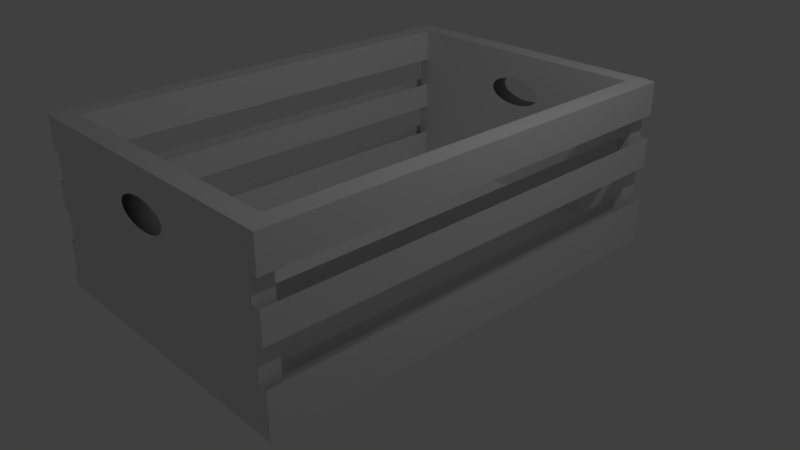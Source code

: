 # Source: crate_final.blend  (saved by Blender 2.79.0; exported with 4.5.12 LTS)
import bpy
from mathutils import Matrix  # noqa: F401  (used for matrix-valued properties, if any)

bpy.ops.wm.read_factory_settings(use_empty=True)
scene = bpy.context.scene
scene.name = 'Scene'

# ---- collections
col_collection_1 = bpy.data.collections.new('Collection 1'); scene.collection.children.link(col_collection_1)

# ---- materials (node trees are filled in below, after node groups)
mat_material_001 = bpy.data.materials.new('Material.001')
mat_material_001.alpha_threshold = 0.0
mat_material_001.use_transparent_shadow = False
mat_material_001.roughness = 0.5
mat_material_003 = bpy.data.materials.new('Material.003')
mat_material_003.alpha_threshold = 0.0
mat_material_003.use_transparent_shadow = False
mat_material_003.roughness = 0.5
mat_base = bpy.data.materials.new('Base')
mat_base.alpha_threshold = 0.0
mat_base.use_transparent_shadow = False
mat_base.roughness = 0.5
mat_base.line_color = (0.0, 0.0, 0.0, 1.0)
mat_material_002 = bpy.data.materials.new('Material.002')
mat_material_002.alpha_threshold = 0.0
mat_material_002.use_transparent_shadow = False
mat_material_002.roughness = 0.5
mat_material = bpy.data.materials.new('Material')
mat_material.alpha_threshold = 0.0
mat_material.use_transparent_shadow = False
mat_material.roughness = 0.5

# ---- material node trees

# ---- world
world_world = bpy.data.worlds.new('World'); scene.world = world_world
world_world.color = (0.05088, 0.05088, 0.05088)
world_world.use_sun_shadow = False
world_world.sun_shadow_jitter_overblur = 0.0
world_world.cycles.sampling_method = 'MANUAL'

# ---- cameras
cam_camera = bpy.data.cameras.new('Camera')
cam_camera.clip_end = 100.0
cam_camera.lens = 35.0
cam_camera.sensor_width = 32.0
cam_camera.sensor_height = 18.0
cam_camera.ortho_scale = 7.314
cam_camera.dof.focus_distance = 0.0
cam_camera.dof.aperture_fstop = 128.0

# ---- lights
light_lamp = bpy.data.lights.new('Lamp', 'POINT')
light_lamp.transmission_factor = 0.0
light_lamp.cutoff_distance = 30.0
light_lamp.energy = 100.0
light_lamp.shadow_buffer_clip_start = 1.001
light_lamp.shadow_soft_size = 0.1
light_lamp.shadow_maximum_resolution = 0.006
light_lamp.use_absolute_resolution = True

# ---- meshes
me_cube_004 = bpy.data.meshes.new('Cube.004')
me_cube_004.from_pydata([(-1.0, -1.0, -1.0), (-1.0, -1.0, 1.0), (-1.0, 1.0, -1.0), (-1.0, 1.0, 1.0), (1.0, -1.0, -1.0), (1.0, -1.0, 1.0), (1.0, 1.0, -1.0), (1.0, 1.0, 1.0), (1.0, -0.08931, 0.6243), (-1.0, -0.08931, 0.6243), (1.0, -0.007761, 0.6386), (-1.0, -0.007761, 0.6386), (1.0, -0.04934, 0.635), (-1.0, -0.04934, 0.635), (1.0, -0.185, 0.3468), (-1.0, -0.185, 0.3468), (1.0, -0.1584, 0.3184), (-1.0, -0.1584, 0.3184), (1.0, -0.2046, 0.3792), (-1.0, -0.2046, 0.3792), (1.0, -0.1262, 0.295), (-1.0, -0.1262, 0.295), (1.0, -0.007762, 0.2634), (-1.0, -0.007762, 0.2634), (1.0, 0.03381, 0.267), (-1.0, 0.03381, 0.267), (1.0, -0.04934, 0.267), (-1.0, -0.04934, 0.267), (1.0, 0.2012, 0.4876), (-1.0, 0.2012, 0.4876), (1.0, 0.1429, 0.5836), (-1.0, 0.1429, 0.5836), (1.0, 0.1106, 0.607), (-1.0, 0.1106, 0.607), (1.0, 0.07379, 0.2777), (-1.0, 0.07379, 0.2777), (1.0, 0.1891, 0.5228), (-1.0, 0.1891, 0.5228), (1.0, -0.185, 0.5552), (-1.0, -0.185, 0.5552), (1.0, -0.1584, 0.5836), (-1.0, -0.1584, 0.5836), (1.0, 0.03381, 0.635), (-1.0, 0.03381, 0.635), (1.0, -0.2046, 0.5228), (-1.0, -0.2046, 0.5228), (1.0, 0.1891, 0.3792), (-1.0, 0.1891, 0.3792), (1.0, 0.2012, 0.4144), (-1.0, 0.2012, 0.4144), (1.0, 0.1694, 0.3468), (-1.0, 0.1694, 0.3468), (1.0, 0.2053, 0.451), (-1.0, 0.2053, 0.451), (1.0, -0.2168, 0.4144), (-1.0, -0.2168, 0.4144), (1.0, -0.1262, 0.607), (-1.0, -0.1262, 0.607), (1.0, -0.08931, 0.2777), (-1.0, -0.08931, 0.2777), (1.0, -0.2209, 0.451), (-1.0, -0.2209, 0.451), (1.0, 0.1694, 0.5552), (-1.0, 0.1694, 0.5552), (1.0, 0.1429, 0.3184), (-1.0, 0.1429, 0.3184), (1.0, 0.1106, 0.295), (-1.0, 0.1106, 0.295), (1.0, -0.2168, 0.4876), (-1.0, -0.2168, 0.4876), (1.0, 0.07379, 0.6243), (-1.0, 0.07379, 0.6243), (-45.2, 0.9201, -1.002), (-45.2, 0.9201, 0.9961), (0.9162, 0.9201, -1.002), (0.9162, 0.9201, 0.9961), (-45.2, 1.059, -1.002), (-45.2, 1.059, 0.9961), (0.9162, 1.059, -1.002), (0.9162, 1.059, 0.9961), (0.9162, 0.9201, -0.6056), (0.9162, 1.059, -0.6056), (-45.2, 1.059, -0.6056), (-45.2, 0.9201, -0.6056), (-45.2, 0.9201, 0.2501), (0.9162, 0.9201, 0.2501), (0.9162, 1.059, 0.2501), (-45.2, 1.059, 0.2501), (-45.2, 0.9201, 0.5574), (0.9162, 0.9201, 0.5574), (0.9162, 1.059, 0.5574), (-45.2, 1.059, 0.5574), (0.9162, 0.9201, -0.1553), (0.9162, 1.059, -0.1553), (-45.2, 1.059, -0.1553), (-45.2, 0.9201, -0.1553), (0.9162, 1.058, -1.217), (-45.2, 1.058, -1.217), (-45.2, -1.073, -1.217), (0.9162, -1.073, -1.217), (0.9162, 1.058, -0.993), (-45.2, 1.058, -0.993), (-45.2, -1.073, -0.993), (0.9162, -1.073, -0.993), (-45.08, -1.071, -0.9989), (-45.08, -1.071, 0.9935), (1.038, -1.071, -0.9989), (1.038, -1.071, 0.9935), (-45.08, -0.9324, -0.9989), (-45.08, -0.9324, 0.9935), (1.038, -0.9324, -0.9989), (1.038, -0.9324, 0.9935), (-45.08, -1.071, -0.1953), (-45.08, -1.071, 0.5548), (1.038, -1.071, 0.5548), (1.038, -1.071, -0.1953), (1.038, -0.9324, 0.5548), (1.038, -0.9324, -0.1953), (-45.08, -0.9324, 0.5548), (-45.08, -0.9324, -0.1953), (1.038, -1.071, -0.5968), (1.038, -0.9324, -0.5968), (-45.08, -0.9324, -0.5968), (-45.08, -1.071, -0.5968), (-45.08, -1.071, 0.1703), (1.038, -1.071, 0.1703), (1.038, -0.9324, 0.1703), (-45.08, -0.9324, 0.1703), (-45.22, -1.0, -1.0), (-45.22, -1.0, 1.0), (-45.22, 1.0, -1.0), (-45.22, 1.0, 1.0), (-43.22, -1.0, -1.0), (-43.22, -1.0, 1.0), (-43.22, 1.0, -1.0), (-43.22, 1.0, 1.0), (-43.22, -0.08931, 0.6243), (-45.22, -0.08931, 0.6243), (-43.22, -0.007762, 0.6386), (-45.22, -0.007762, 0.6386), (-43.22, -0.04934, 0.635), (-45.22, -0.04934, 0.635), (-43.22, -0.185, 0.3468), (-45.22, -0.185, 0.3468), (-43.22, -0.1584, 0.3184), (-45.22, -0.1584, 0.3184), (-43.22, -0.2046, 0.3792), (-45.22, -0.2046, 0.3792), (-43.22, -0.1262, 0.295), (-45.22, -0.1262, 0.295), (-43.22, -0.007762, 0.2634), (-45.22, -0.007762, 0.2634), (-43.22, 0.03381, 0.267), (-45.22, 0.03381, 0.267), (-43.22, -0.04934, 0.267), (-45.22, -0.04934, 0.267), (-43.22, 0.2012, 0.4876), (-45.22, 0.2012, 0.4876), (-43.22, 0.1429, 0.5836), (-45.22, 0.1429, 0.5836), (-43.22, 0.1106, 0.607), (-45.22, 0.1106, 0.607), (-43.22, 0.07379, 0.2777), (-45.22, 0.07379, 0.2777), (-43.22, 0.1891, 0.5228), (-45.22, 0.1891, 0.5228), (-43.22, -0.185, 0.5552), (-45.22, -0.185, 0.5552), (-43.22, -0.1584, 0.5836), (-45.22, -0.1584, 0.5836), (-43.22, 0.03381, 0.635), (-45.22, 0.03381, 0.635), (-43.22, -0.2046, 0.5228), (-45.22, -0.2046, 0.5228), (-43.22, 0.1891, 0.3792), (-45.22, 0.1891, 0.3792), (-43.22, 0.2012, 0.4144), (-45.22, 0.2012, 0.4144), (-43.22, 0.1694, 0.3468), (-45.22, 0.1694, 0.3468), (-43.22, 0.2053, 0.451), (-45.22, 0.2053, 0.451), (-43.22, -0.2168, 0.4144), (-45.22, -0.2168, 0.4144), (-43.22, -0.1262, 0.607), (-45.22, -0.1262, 0.607), (-43.22, -0.08931, 0.2777), (-45.22, -0.08931, 0.2777), (-43.22, -0.2209, 0.451), (-45.22, -0.2209, 0.451), (-43.22, 0.1694, 0.5552), (-45.22, 0.1694, 0.5552), (-43.22, 0.1429, 0.3184), (-45.22, 0.1429, 0.3184), (-43.22, 0.1106, 0.295), (-45.22, 0.1106, 0.295), (-43.22, -0.2168, 0.4876), (-45.22, -0.2168, 0.4876), (-43.22, 0.07379, 0.6243), (-45.22, 0.07379, 0.6243)], [], [(0, 1, 61, 55, 19, 15, 17, 21, 59, 27, 23, 25, 35, 67, 65, 51, 47, 49, 53, 3, 2), (2, 3, 7, 6), (6, 7, 52, 48, 46, 50, 64, 66, 34, 24, 22, 26, 58, 20, 16, 14, 18, 54, 60, 5, 4), (4, 5, 1, 0), (2, 6, 4, 0), (7, 3, 1, 5), (3, 53, 29, 37, 63, 31, 33, 71, 43, 11, 13, 9, 57, 41, 39, 45, 69, 61, 1), (5, 60, 68, 44, 38, 40, 56, 8, 12, 10, 42, 70, 32, 30, 62, 36, 28, 52, 7), (88, 73, 75, 89), (89, 75, 79, 90), (90, 79, 77, 91), (91, 77, 73, 88), (74, 78, 76, 72), (79, 75, 73, 77), (72, 83, 80, 74), (74, 80, 81, 78), (78, 81, 82, 76), (76, 82, 83, 72), (95, 84, 85, 92), (92, 85, 86, 93), (93, 86, 87, 94), (94, 87, 84, 95), (96, 97, 98, 99), (100, 103, 102, 101), (96, 100, 101, 97), (97, 101, 102, 98), (98, 102, 103, 99), (100, 96, 99, 103), (113, 105, 107, 114), (114, 107, 111, 116), (116, 111, 109, 118), (118, 109, 105, 113), (106, 110, 108, 104), (111, 107, 105, 109), (104, 123, 120, 106), (106, 120, 121, 110), (110, 121, 122, 108), (108, 122, 123, 104), (112, 124, 125, 115), (115, 125, 126, 117), (117, 126, 127, 119), (119, 127, 124, 112), (128, 129, 189, 183, 147, 143, 145, 149, 187, 155, 151, 153, 163, 195, 193, 179, 175, 177, 181, 131, 130), (130, 131, 135, 134), (134, 135, 180, 176, 174, 178, 192, 194, 162, 152, 150, 154, 186, 148, 144, 142, 146, 182, 188, 133, 132), (132, 133, 129, 128), (130, 134, 132, 128), (135, 131, 129, 133), (131, 181, 157, 165, 191, 159, 161, 199, 171, 139, 141, 137, 185, 169, 167, 173, 197, 189, 129), (133, 188, 196, 172, 166, 168, 184, 136, 140, 138, 170, 198, 160, 158, 190, 164, 156, 180, 135)])
me_cube_004.polygons.foreach_set('material_index', [0, 0, 0, 0, 0, 0, 0, 0, 1, 1, 1, 1, 1, 1, 1, 1, 1, 1, 1, 1, 1, 1, 2, 2, 2, 2, 2, 2, 3, 3, 3, 3, 3, 3, 3, 3, 3, 3, 3, 3, 3, 3, 4, 4, 4, 4, 4, 4, 4, 4])
me_cube_004.materials.append(mat_material_001)
me_cube_004.materials.append(mat_material_003)
me_cube_004.materials.append(mat_base)
me_cube_004.materials.append(mat_material_002)
me_cube_004.materials.append(mat_material)
me_cube_004.use_remesh_preserve_volume = False
me_cube_004.use_remesh_preserve_attributes = False
me_cube_004.use_mirror_vertex_groups = False
me_cube_004.update()

# ---- objects
ob_lamp = bpy.data.objects.new('Lamp', light_lamp)
ob_camera = bpy.data.objects.new('Camera', cam_camera)
ob_cube_004 = bpy.data.objects.new('Cube.004', me_cube_004)

# ---- transforms, parenting, visibility, modifiers, constraints
ob_lamp.location = (4.076, 1.005, 5.904)
ob_lamp.rotation_euler = (0.6503, 0.05522, 1.866)
ob_lamp.lock_rotations_4d = False
ob_lamp.empty_display_type = 'ARROWS'
ob_lamp.color = (0.0, 0.0, 0.0, 0.0)
ob_lamp.lineart.crease_threshold = 0.0
ob_camera.location = (7.481, -6.508, 5.344)
ob_camera.rotation_euler = (1.109, 0.0, 0.8149)
ob_camera.lock_rotations_4d = False
ob_camera.empty_display_type = 'ARROWS'
ob_camera.color = (0.0, 0.0, 0.0, 0.0)
ob_camera.display_type = 'WIRE'
ob_camera.lineart.crease_threshold = 0.0
ob_cube_004.location = (0.01457, 2.881, 1.105)
ob_cube_004.rotation_euler = (0.0, -0.0, 1.571)
ob_cube_004.scale = (0.1301, -1.877, 1.0)
ob_cube_004.lineart.crease_threshold = 0.0

# ---- collection membership
col_collection_1.objects.link(ob_lamp)
col_collection_1.objects.link(ob_camera)
col_collection_1.objects.link(ob_cube_004)

# ---- scene / render settings (as saved in the file)
scene.camera = ob_camera
scene.frame_start = 1; scene.frame_end = 250; scene.frame_set(1)
scene.render.engine = 'BLENDER_EEVEE_NEXT'
scene.render.resolution_percentage = 50
scene.render.dither_intensity = 0.0
scene.cycles.use_denoising = False
scene.cycles.samples = 128
scene.cycles.sampling_pattern = 'TABULATED_SOBOL'
scene.cycles.use_adaptive_sampling = False
scene.cycles.use_light_tree = False
scene.cycles.blur_glossy = 0.0
scene.cycles.sample_clamp_indirect = 0.0
scene.view_settings.view_transform = 'Standard'
bpy.context.view_layer.update()
